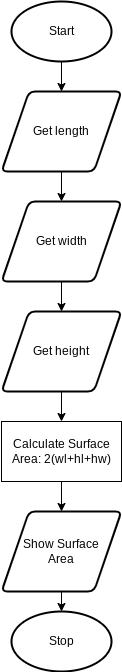

The diagram above was exported from draw.io. Its source (the exported page's mxGraphModel, read from the mxfile embedded in the PNG):
<mxGraphModel dx="594" dy="529" grid="1" gridSize="10" guides="1" tooltips="1" connect="1" arrows="1" fold="1" page="1" pageScale="1" pageWidth="827" pageHeight="1169" math="0" shadow="0">
  <root>
    <mxCell id="0" />
    <mxCell id="1" parent="0" />
    <mxCell id="2" style="edgeStyle=orthogonalEdgeStyle;html=1;entryX=0.5;entryY=0;entryDx=0;entryDy=0;" parent="1" source="3" target="5" edge="1">
      <mxGeometry relative="1" as="geometry" />
    </mxCell>
    <mxCell id="3" value="Start" style="strokeWidth=2;html=1;shape=mxgraph.flowchart.start_1;whiteSpace=wrap;" parent="1" vertex="1">
      <mxGeometry x="395" y="20" width="100" height="60" as="geometry" />
    </mxCell>
    <mxCell id="21" style="edgeStyle=none;html=1;entryX=0.5;entryY=0;entryDx=0;entryDy=0;" parent="1" source="5" target="19" edge="1">
      <mxGeometry relative="1" as="geometry" />
    </mxCell>
    <mxCell id="5" value="Get length" style="shape=parallelogram;html=1;strokeWidth=2;perimeter=parallelogramPerimeter;whiteSpace=wrap;rounded=1;arcSize=12;size=0.23;" parent="1" vertex="1">
      <mxGeometry x="385" y="110" width="120" height="80" as="geometry" />
    </mxCell>
    <mxCell id="22" style="edgeStyle=none;html=1;entryX=0.5;entryY=0;entryDx=0;entryDy=0;" parent="1" source="19" target="20" edge="1">
      <mxGeometry relative="1" as="geometry" />
    </mxCell>
    <mxCell id="19" value="Get width" style="shape=parallelogram;html=1;strokeWidth=2;perimeter=parallelogramPerimeter;whiteSpace=wrap;rounded=1;arcSize=12;size=0.23;" parent="1" vertex="1">
      <mxGeometry x="385" y="220" width="120" height="80" as="geometry" />
    </mxCell>
    <mxCell id="24" style="edgeStyle=none;html=1;entryX=0.5;entryY=0;entryDx=0;entryDy=0;" parent="1" source="20" target="23" edge="1">
      <mxGeometry relative="1" as="geometry" />
    </mxCell>
    <mxCell id="20" value="Get height" style="shape=parallelogram;html=1;strokeWidth=2;perimeter=parallelogramPerimeter;whiteSpace=wrap;rounded=1;arcSize=12;size=0.23;" parent="1" vertex="1">
      <mxGeometry x="385" y="330" width="120" height="80" as="geometry" />
    </mxCell>
    <mxCell id="26" style="edgeStyle=none;html=1;entryX=0.5;entryY=0;entryDx=0;entryDy=0;" parent="1" source="23" target="25" edge="1">
      <mxGeometry relative="1" as="geometry" />
    </mxCell>
    <mxCell id="23" value="Calculate Surface Area: 2(wl+hl+hw)" style="whiteSpace=wrap;html=1;" parent="1" vertex="1">
      <mxGeometry x="385" y="440" width="120" height="60" as="geometry" />
    </mxCell>
    <mxCell id="28" style="edgeStyle=none;html=1;entryX=0.5;entryY=0;entryDx=0;entryDy=0;entryPerimeter=0;" parent="1" source="25" target="27" edge="1">
      <mxGeometry relative="1" as="geometry" />
    </mxCell>
    <mxCell id="25" value="Show Surface&lt;br&gt;Area" style="shape=parallelogram;html=1;strokeWidth=2;perimeter=parallelogramPerimeter;whiteSpace=wrap;rounded=1;arcSize=12;size=0.23;" parent="1" vertex="1">
      <mxGeometry x="385" y="530" width="120" height="80" as="geometry" />
    </mxCell>
    <mxCell id="27" value="Stop" style="strokeWidth=2;html=1;shape=mxgraph.flowchart.start_1;whiteSpace=wrap;" parent="1" vertex="1">
      <mxGeometry x="395" y="630" width="100" height="60" as="geometry" />
    </mxCell>
  </root>
</mxGraphModel>